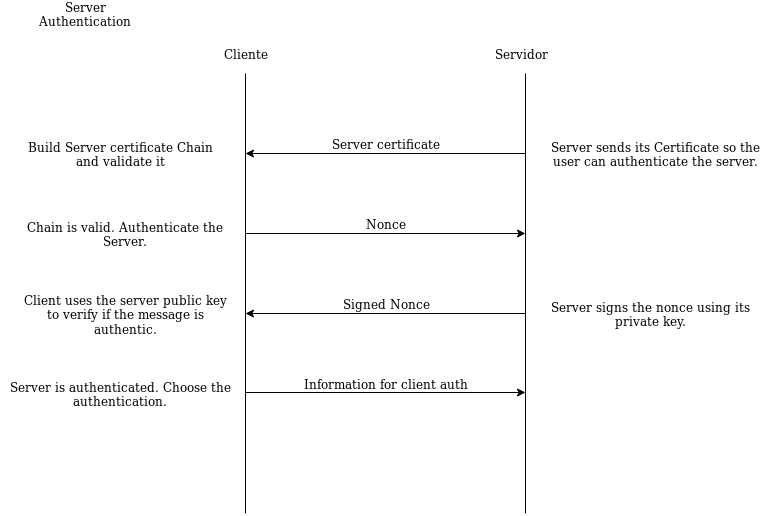

The diagram above was exported from draw.io. Its source (the exported page's mxGraphModel, read from the mxfile embedded in the PNG):
<mxGraphModel dx="1564" dy="822" grid="1" gridSize="10" guides="1" tooltips="1" connect="1" arrows="1" fold="1" page="1" pageScale="1" pageWidth="850" pageHeight="1100" math="0" shadow="0">
  <root>
    <mxCell id="0" />
    <mxCell id="1" parent="0" />
    <mxCell id="CeJR_aRpb67jjxc-HQcW-1" value="" style="endArrow=none;html=1;" parent="1" edge="1">
      <mxGeometry width="50" height="50" relative="1" as="geometry">
        <mxPoint x="280" y="600" as="sourcePoint" />
        <mxPoint x="280" y="160" as="targetPoint" />
      </mxGeometry>
    </mxCell>
    <mxCell id="CeJR_aRpb67jjxc-HQcW-2" value="" style="endArrow=none;html=1;" parent="1" edge="1">
      <mxGeometry width="50" height="50" relative="1" as="geometry">
        <mxPoint x="560" y="600" as="sourcePoint" />
        <mxPoint x="560" y="160" as="targetPoint" />
      </mxGeometry>
    </mxCell>
    <mxCell id="CeJR_aRpb67jjxc-HQcW-3" value="Cliente" style="text;html=1;strokeColor=none;fillColor=none;align=center;verticalAlign=middle;whiteSpace=wrap;rounded=0;" parent="1" vertex="1">
      <mxGeometry x="260" y="130" width="40" height="20" as="geometry" />
    </mxCell>
    <mxCell id="CeJR_aRpb67jjxc-HQcW-4" value="&lt;div&gt;Servidor&lt;/div&gt;" style="text;html=1;strokeColor=none;fillColor=none;align=center;verticalAlign=middle;whiteSpace=wrap;rounded=0;" parent="1" vertex="1">
      <mxGeometry x="535" y="130" width="40" height="20" as="geometry" />
    </mxCell>
    <mxCell id="CeJR_aRpb67jjxc-HQcW-6" value="" style="endArrow=classic;html=1;" parent="1" edge="1">
      <mxGeometry width="50" height="50" relative="1" as="geometry">
        <mxPoint x="280" y="320" as="sourcePoint" />
        <mxPoint x="560" y="320" as="targetPoint" />
      </mxGeometry>
    </mxCell>
    <mxCell id="CeJR_aRpb67jjxc-HQcW-7" value="" style="endArrow=classic;html=1;" parent="1" edge="1">
      <mxGeometry width="50" height="50" relative="1" as="geometry">
        <mxPoint x="560" y="240" as="sourcePoint" />
        <mxPoint x="280" y="240" as="targetPoint" />
      </mxGeometry>
    </mxCell>
    <mxCell id="CeJR_aRpb67jjxc-HQcW-14" value="Server certificate" style="text;html=1;strokeColor=none;fillColor=none;align=center;verticalAlign=middle;whiteSpace=wrap;rounded=0;" parent="1" vertex="1">
      <mxGeometry x="355" y="220" width="130" height="20" as="geometry" />
    </mxCell>
    <mxCell id="CeJR_aRpb67jjxc-HQcW-15" value="Build Server certificate Chain and validate it" style="text;html=1;strokeColor=none;fillColor=none;align=center;verticalAlign=middle;whiteSpace=wrap;rounded=0;" parent="1" vertex="1">
      <mxGeometry x="60" y="230" width="190" height="20" as="geometry" />
    </mxCell>
    <mxCell id="CeJR_aRpb67jjxc-HQcW-16" value="&lt;div&gt;Chain is valid. Authenticate the Server.&lt;br&gt;&lt;/div&gt;" style="text;html=1;strokeColor=none;fillColor=none;align=center;verticalAlign=middle;whiteSpace=wrap;rounded=0;" parent="1" vertex="1">
      <mxGeometry x="60" y="310" width="200" height="20" as="geometry" />
    </mxCell>
    <mxCell id="CeJR_aRpb67jjxc-HQcW-17" value="" style="endArrow=classic;html=1;" parent="1" edge="1">
      <mxGeometry width="50" height="50" relative="1" as="geometry">
        <mxPoint x="560" y="400" as="sourcePoint" />
        <mxPoint x="280" y="400" as="targetPoint" />
      </mxGeometry>
    </mxCell>
    <mxCell id="CeJR_aRpb67jjxc-HQcW-18" value="Nonce" style="text;html=1;strokeColor=none;fillColor=none;align=center;verticalAlign=middle;whiteSpace=wrap;rounded=0;" parent="1" vertex="1">
      <mxGeometry x="400" y="300" width="40" height="20" as="geometry" />
    </mxCell>
    <mxCell id="CeJR_aRpb67jjxc-HQcW-19" value="" style="endArrow=classic;html=1;" parent="1" edge="1">
      <mxGeometry width="50" height="50" relative="1" as="geometry">
        <mxPoint x="280" y="479" as="sourcePoint" />
        <mxPoint x="560" y="479" as="targetPoint" />
      </mxGeometry>
    </mxCell>
    <mxCell id="CeJR_aRpb67jjxc-HQcW-21" value="Server Authentication" style="text;html=1;strokeColor=none;fillColor=none;align=center;verticalAlign=middle;whiteSpace=wrap;rounded=0;" parent="1" vertex="1">
      <mxGeometry x="60" y="90" width="120" height="20" as="geometry" />
    </mxCell>
    <mxCell id="CeJR_aRpb67jjxc-HQcW-22" value="Server signs the nonce using its private key." style="text;html=1;strokeColor=none;fillColor=none;align=center;verticalAlign=middle;whiteSpace=wrap;rounded=0;" parent="1" vertex="1">
      <mxGeometry x="580" y="390" width="210" height="20" as="geometry" />
    </mxCell>
    <mxCell id="CeJR_aRpb67jjxc-HQcW-23" value="Server sends its Certificate so the user can authenticate the server." style="text;html=1;strokeColor=none;fillColor=none;align=center;verticalAlign=middle;whiteSpace=wrap;rounded=0;" parent="1" vertex="1">
      <mxGeometry x="575" y="230" width="230" height="20" as="geometry" />
    </mxCell>
    <mxCell id="CeJR_aRpb67jjxc-HQcW-24" value="Signed Nonce" style="text;html=1;strokeColor=none;fillColor=none;align=center;verticalAlign=middle;whiteSpace=wrap;rounded=0;" parent="1" vertex="1">
      <mxGeometry x="375" y="380" width="90" height="20" as="geometry" />
    </mxCell>
    <mxCell id="CeJR_aRpb67jjxc-HQcW-26" value="Client uses the server public key to verify if the message is authentic." style="text;html=1;strokeColor=none;fillColor=none;align=center;verticalAlign=middle;whiteSpace=wrap;rounded=0;" parent="1" vertex="1">
      <mxGeometry x="50" y="390" width="220" height="20" as="geometry" />
    </mxCell>
    <mxCell id="CeJR_aRpb67jjxc-HQcW-28" value="Information for client auth" style="text;html=1;strokeColor=none;fillColor=none;align=center;verticalAlign=middle;whiteSpace=wrap;rounded=0;" parent="1" vertex="1">
      <mxGeometry x="310" y="460" width="220" height="20" as="geometry" />
    </mxCell>
    <mxCell id="CeJR_aRpb67jjxc-HQcW-29" value="Server is authenticated. Choose the authentication." style="text;html=1;strokeColor=none;fillColor=none;align=center;verticalAlign=middle;whiteSpace=wrap;rounded=0;" parent="1" vertex="1">
      <mxGeometry x="35" y="470" width="240" height="20" as="geometry" />
    </mxCell>
  </root>
</mxGraphModel>